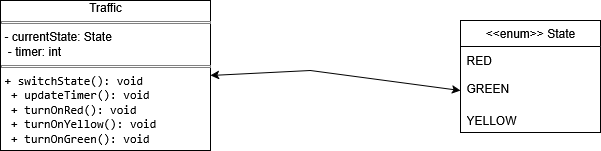

The diagram above was exported from draw.io. Its source (the exported page's mxGraphModel, read from the mxfile embedded in the PNG):
<mxGraphModel dx="1426" dy="787" grid="1" gridSize="10" guides="1" tooltips="1" connect="1" arrows="1" fold="1" page="1" pageScale="1" pageWidth="850" pageHeight="1100" math="0" shadow="0">
  <root>
    <mxCell id="0" />
    <mxCell id="1" parent="0" />
    <mxCell id="UOK99CFGY4Yv5ayBjvLP-1" value="&lt;div align=&quot;center&quot;&gt;Traffic&lt;/div&gt;&lt;hr size=&quot;1&quot; style=&quot;border-style:solid;&quot;&gt;&lt;p style=&quot;margin:0px;margin-left:4px;&quot;&gt;- currentState: State&lt;/p&gt;&lt;p style=&quot;margin:0px;margin-left:4px;&quot;&gt;&amp;nbsp;- timer: int&amp;nbsp;&lt;/p&gt;&lt;hr size=&quot;1&quot; style=&quot;border-style:solid;&quot;&gt;&lt;p style=&quot;margin:0px;margin-left:4px;&quot;&gt;&lt;code&gt;+ switchState(): void&amp;nbsp; &amp;nbsp;&amp;nbsp;&lt;br&gt;&amp;nbsp;+ updateTimer(): void&amp;nbsp; &amp;nbsp;&amp;nbsp;&lt;br&gt;&amp;nbsp;+ turnOnRed(): void&amp;nbsp; &amp;nbsp; &amp;nbsp;&amp;nbsp;&lt;br&gt;&amp;nbsp;+ turnOnYellow(): void&amp;nbsp; &amp;nbsp;&lt;br&gt;&amp;nbsp;+ turnOnGreen(): void&amp;nbsp;&amp;nbsp;&lt;/code&gt;&lt;/p&gt;" style="verticalAlign=top;align=left;overflow=fill;html=1;whiteSpace=wrap;" vertex="1" parent="1">
      <mxGeometry x="70" y="140" width="210" height="150" as="geometry" />
    </mxCell>
    <mxCell id="UOK99CFGY4Yv5ayBjvLP-4" value="&amp;lt;&amp;lt;enum&amp;gt;&amp;gt; State" style="swimlane;fontStyle=0;childLayout=stackLayout;horizontal=1;startSize=26;fillColor=none;horizontalStack=0;resizeParent=1;resizeParentMax=0;resizeLast=0;collapsible=1;marginBottom=0;whiteSpace=wrap;html=1;" vertex="1" parent="1">
      <mxGeometry x="530" y="160" width="140" height="112" as="geometry" />
    </mxCell>
    <mxCell id="UOK99CFGY4Yv5ayBjvLP-5" value="RED" style="text;strokeColor=none;fillColor=none;align=left;verticalAlign=top;spacingLeft=4;spacingRight=4;overflow=hidden;rotatable=0;points=[[0,0.5],[1,0.5]];portConstraint=eastwest;whiteSpace=wrap;html=1;" vertex="1" parent="UOK99CFGY4Yv5ayBjvLP-4">
      <mxGeometry y="26" width="140" height="28" as="geometry" />
    </mxCell>
    <mxCell id="UOK99CFGY4Yv5ayBjvLP-6" value="GREEN" style="text;strokeColor=none;fillColor=none;align=left;verticalAlign=top;spacingLeft=4;spacingRight=4;overflow=hidden;rotatable=0;points=[[0,0.5],[1,0.5]];portConstraint=eastwest;whiteSpace=wrap;html=1;" vertex="1" parent="UOK99CFGY4Yv5ayBjvLP-4">
      <mxGeometry y="54" width="140" height="32" as="geometry" />
    </mxCell>
    <mxCell id="UOK99CFGY4Yv5ayBjvLP-7" value="YELLOW" style="text;strokeColor=none;fillColor=none;align=left;verticalAlign=top;spacingLeft=4;spacingRight=4;overflow=hidden;rotatable=0;points=[[0,0.5],[1,0.5]];portConstraint=eastwest;whiteSpace=wrap;html=1;" vertex="1" parent="UOK99CFGY4Yv5ayBjvLP-4">
      <mxGeometry y="86" width="140" height="26" as="geometry" />
    </mxCell>
    <mxCell id="UOK99CFGY4Yv5ayBjvLP-9" value="" style="endArrow=classic;startArrow=classic;html=1;rounded=0;entryX=0;entryY=0.5;entryDx=0;entryDy=0;exitX=1;exitY=0.5;exitDx=0;exitDy=0;" edge="1" parent="1" source="UOK99CFGY4Yv5ayBjvLP-1" target="UOK99CFGY4Yv5ayBjvLP-6">
      <mxGeometry width="50" height="50" relative="1" as="geometry">
        <mxPoint x="260" y="210" as="sourcePoint" />
        <mxPoint x="310" y="160" as="targetPoint" />
        <Array as="points">
          <mxPoint x="380" y="210" />
        </Array>
      </mxGeometry>
    </mxCell>
  </root>
</mxGraphModel>